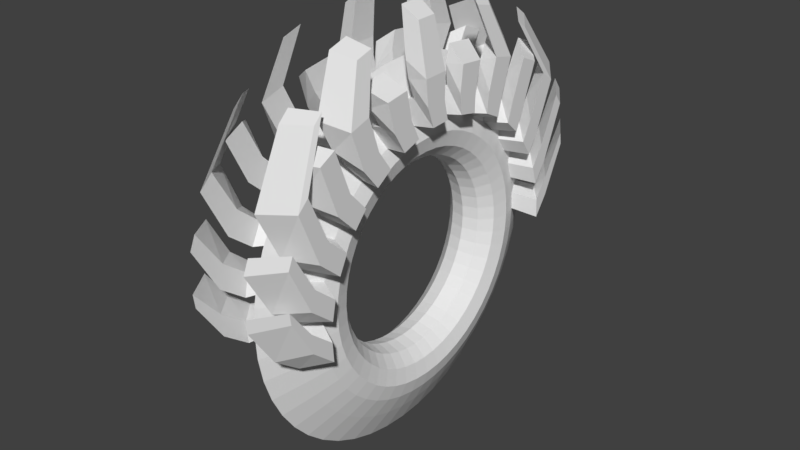 # Source: Update_for_GATETATHES_pexota_.blend  (saved by Blender 2.78.0; exported with 4.5.12 LTS)
import bpy
from mathutils import Matrix  # noqa: F401  (used for matrix-valued properties, if any)

bpy.ops.wm.read_factory_settings(use_empty=True)
scene = bpy.context.scene
scene.name = 'Scene'

# ---- collections
col_collection_1 = bpy.data.collections.new('Collection 1'); scene.collection.children.link(col_collection_1)

# ---- node groups
ng_auto_smooth = bpy.data.node_groups.new('Auto Smooth', 'GeometryNodeTree')
_s = ng_auto_smooth.interface.new_socket(name='Geometry', in_out='OUTPUT', socket_type='NodeSocketGeometry')
_s = ng_auto_smooth.interface.new_socket(name='Geometry', in_out='INPUT', socket_type='NodeSocketGeometry')
_s = ng_auto_smooth.interface.new_socket(name='Angle', in_out='INPUT', socket_type='NodeSocketFloat')
_s.subtype = 'ANGLE'
_s.min_value = 0.0
_s.max_value = 3.142
ng_auto_smooth.is_modifier = True
_N = ng_auto_smooth.nodes; _L = ng_auto_smooth.links
n0 = _N.new('NodeGroupOutput'); n0.name = 'Group Output'; n0.location = (480, -100)
n1 = _N.new('NodeGroupInput'); n1.name = 'Group Input'; n1.location = (-420, -300)
n2 = _N.new('NodeGroupInput'); n2.name = 'Group Input.001'; n2.location = (-60, -100)
n3 = _N.new('GeometryNodeSetShadeSmooth'); n3.name = 'Set Shade Smooth'; n3.location = (120, -100)
n3.domain = 'EDGE'
n4 = _N.new('GeometryNodeSetShadeSmooth'); n4.name = 'Set Shade Smooth.001'; n4.location = (300, -100)
n5 = _N.new('GeometryNodeInputMeshEdgeAngle'); n5.name = 'Edge Angle'; n5.location = (-420, -220)
n6 = _N.new('GeometryNodeInputEdgeSmooth'); n6.name = 'Is Edge Smooth'; n6.location = (-60, -160)
n7 = _N.new('GeometryNodeInputShadeSmooth'); n7.name = 'Is Face Smooth'; n7.location = (-240, -340)
n8 = _N.new('FunctionNodeBooleanMath'); n8.name = 'Boolean Math'; n8.location = (-60, -220)
n9 = _N.new('FunctionNodeCompare'); n9.name = 'Compare'; n9.location = (-240, -180)
n9.operation = 'LESS_EQUAL'
_L.new(n5.outputs[0], n9.inputs[0])
_L.new(n4.outputs[0], n0.inputs[0])
_L.new(n1.outputs[1], n9.inputs[1])
_L.new(n9.outputs[0], n8.inputs[0])
_L.new(n7.outputs[0], n8.inputs[1])
_L.new(n2.outputs[0], n3.inputs[0])
_L.new(n6.outputs[0], n3.inputs[1])
_L.new(n3.outputs[0], n4.inputs[0])
_L.new(n8.outputs[0], n3.inputs[2])
n0.is_active_output = True

# ---- world
world_world = bpy.data.worlds.new('World'); scene.world = world_world
world_world.color = (0.05088, 0.05088, 0.05088)
world_world.use_sun_shadow = False
world_world.sun_shadow_jitter_overblur = 0.0
world_world.cycles.sampling_method = 'MANUAL'

# ---- meshes
me_torus = bpy.data.meshes.new('Torus')
me_torus.from_pydata([(0.5414, 3.473e-09, 7.55e-08), (0.2948, 9.592e-10, 0.133), (0.125, 0.0, 0.2165), (0.0, 0.0, 0.25), (-0.125, 0.0, 0.2165), (-0.2165, 0.0, 0.125), (-0.25, 0.0, 7.55e-08), (-0.2165, 0.0, -0.125), (-0.125, 0.0, -0.2165), (0.0, 0.0, -0.25), (0.125, 0.0, -0.2165), (0.2948, 9.592e-10, -0.133), (0.5282, 0.2012, 7.55e-08), (0.2837, 0.169, 0.133), (0.1154, 0.1468, 0.2165), (-0.008555, 0.1305, 0.25), (-0.1325, 0.1142, 0.2165), (-0.2232, 0.1023, 0.125), (-0.2564, 0.09789, 7.55e-08), (-0.2232, 0.1023, -0.125), (-0.1325, 0.1142, -0.2165), (-0.008555, 0.1305, -0.25), (0.1154, 0.1468, -0.2165), (0.2837, 0.169, -0.133), (0.4888, 0.3989, 7.55e-08), (0.2507, 0.3351, 0.133), (0.08667, 0.2912, 0.2165), (-0.03407, 0.2588, 0.25), (-0.1548, 0.2265, 0.2165), (-0.2432, 0.2028, 0.125), (-0.2756, 0.1941, 7.55e-08), (-0.2432, 0.2028, -0.125), (-0.1548, 0.2265, -0.2165), (-0.03407, 0.2588, -0.25), (0.08667, 0.2912, -0.2165), (0.2507, 0.3351, -0.133), (0.424, 0.5899, 7.55e-08), (0.1963, 0.4955, 0.133), (0.03936, 0.4305, 0.2165), (-0.07612, 0.3827, 0.25), (-0.1916, 0.3348, 0.2165), (-0.2761, 0.2998, 0.125), (-0.3071, 0.287, 7.55e-08), (-0.2761, 0.2998, -0.125), (-0.1916, 0.3348, -0.2165), (-0.07612, 0.3827, -0.25), (0.03936, 0.4305, -0.2165), (0.1963, 0.4955, -0.133), (0.3349, 0.7707, 7.55e-08), (0.1213, 0.6474, 0.133), (-0.02572, 0.5625, 0.2165), (-0.134, 0.5, 0.25), (-0.2422, 0.4375, 0.2165), (-0.3215, 0.3917, 0.125), (-0.3505, 0.375, 7.55e-08), (-0.3215, 0.3917, -0.125), (-0.2422, 0.4375, -0.2165), (-0.134, 0.5, -0.25), (-0.02572, 0.5625, -0.2165), (0.1213, 0.6474, -0.133), (0.2228, 0.9383, 7.55e-08), (0.02725, 0.7882, 0.133), (-0.1075, 0.6849, 0.2165), (-0.2066, 0.6088, 0.25), (-0.3058, 0.5327, 0.2165), (-0.3784, 0.477, 0.125), (-0.405, 0.4566, 7.55e-08), (-0.3784, 0.477, -0.125), (-0.3058, 0.5327, -0.2165), (-0.2066, 0.6088, -0.25), (-0.1075, 0.6849, -0.2165), (0.02725, 0.7882, -0.133), (0.0899, 1.09, 7.55e-08), (-0.08443, 0.9156, 0.133), (-0.2045, 0.7955, 0.2165), (-0.2929, 0.7071, 0.25), (-0.3813, 0.6187, 0.2165), (-0.446, 0.554, 0.125), (-0.4697, 0.5303, 7.55e-08), (-0.446, 0.554, -0.125), (-0.3813, 0.6187, -0.2165), (-0.2929, 0.7071, -0.25), (-0.2045, 0.7955, -0.2165), (-0.08443, 0.9156, -0.133), (-0.06168, 1.223, 7.55e-08), (-0.2118, 1.027, 0.133), (-0.3151, 0.8925, 0.2165), (-0.3912, 0.7934, 0.25), (-0.4673, 0.6942, 0.2165), (-0.523, 0.6216, 0.125), (-0.5434, 0.595, 7.55e-08), (-0.523, 0.6216, -0.125), (-0.4673, 0.6942, -0.2165), (-0.3912, 0.7934, -0.25), (-0.3151, 0.8925, -0.2165), (-0.2118, 1.027, -0.133), (-0.2293, 1.335, 7.55e-08), (-0.3526, 1.121, 0.133), (-0.4375, 0.9743, 0.2165), (-0.5, 0.866, 0.25), (-0.5625, 0.7578, 0.2165), (-0.6083, 0.6785, 0.125), (-0.625, 0.6495, 7.55e-08), (-0.6083, 0.6785, -0.125), (-0.5625, 0.7578, -0.2165), (-0.5, 0.866, -0.25), (-0.4375, 0.9743, -0.2165), (-0.3526, 1.121, -0.133), (-0.4101, 1.424, 7.55e-08), (-0.5045, 1.196, 0.133), (-0.5695, 1.039, 0.2165), (-0.6173, 0.9239, 0.25), (-0.6652, 0.8084, 0.2165), (-0.7002, 0.7239, 0.125), (-0.713, 0.6929, 7.55e-08), (-0.7002, 0.7239, -0.125), (-0.6652, 0.8084, -0.2165), (-0.6173, 0.9239, -0.25), (-0.5695, 1.039, -0.2165), (-0.5045, 1.196, -0.133), (-0.6011, 1.489, 7.55e-08), (-0.6649, 1.251, 0.133), (-0.7088, 1.087, 0.2165), (-0.7412, 0.9659, 0.25), (-0.7735, 0.8452, 0.2165), (-0.7972, 0.7568, 0.125), (-0.8059, 0.7244, 7.55e-08), (-0.7972, 0.7568, -0.125), (-0.7735, 0.8452, -0.2165), (-0.7412, 0.9659, -0.25), (-0.7088, 1.087, -0.2165), (-0.6649, 1.251, -0.133), (-0.7988, 1.528, 7.55e-08), (-0.831, 1.284, 0.133), (-0.8532, 1.115, 0.2165), (-0.8695, 0.9914, 0.25), (-0.8858, 0.8675, 0.2165), (-0.8977, 0.7768, 0.125), (-0.9021, 0.7436, 7.55e-08), (-0.8977, 0.7768, -0.125), (-0.8858, 0.8675, -0.2165), (-0.8695, 0.9914, -0.25), (-0.8532, 1.115, -0.2165), (-0.831, 1.284, -0.133), (-1.0, 1.541, 7.55e-08), (-1.0, 1.295, 0.133), (-1.0, 1.125, 0.2165), (-1.0, 1.0, 0.25), (-1.0, 0.875, 0.2165), (-1.0, 0.7835, 0.125), (-1.0, 0.75, 7.55e-08), (-1.0, 0.7835, -0.125), (-1.0, 0.875, -0.2165), (-1.0, 1.0, -0.25), (-1.0, 1.125, -0.2165), (-1.0, 1.295, -0.133), (-1.201, 1.528, 7.55e-08), (-1.169, 1.284, 0.133), (-1.147, 1.115, 0.2165), (-1.131, 0.9914, 0.25), (-1.114, 0.8675, 0.2165), (-1.102, 0.7768, 0.125), (-1.098, 0.7436, 7.55e-08), (-1.102, 0.7768, -0.125), (-1.114, 0.8675, -0.2165), (-1.131, 0.9914, -0.25), (-1.147, 1.115, -0.2165), (-1.169, 1.284, -0.133), (-1.399, 1.489, 7.55e-08), (-1.335, 1.251, 0.133), (-1.291, 1.087, 0.2165), (-1.259, 0.9659, 0.25), (-1.226, 0.8452, 0.2165), (-1.203, 0.7568, 0.125), (-1.194, 0.7244, 7.55e-08), (-1.203, 0.7568, -0.125), (-1.226, 0.8452, -0.2165), (-1.259, 0.9659, -0.25), (-1.291, 1.087, -0.2165), (-1.335, 1.251, -0.133), (-1.59, 1.424, 7.55e-08), (-1.496, 1.196, 0.133), (-1.431, 1.039, 0.2165), (-1.383, 0.9239, 0.25), (-1.335, 0.8084, 0.2165), (-1.3, 0.7239, 0.125), (-1.287, 0.6929, 7.55e-08), (-1.3, 0.7239, -0.125), (-1.335, 0.8084, -0.2165), (-1.383, 0.9239, -0.25), (-1.431, 1.039, -0.2165), (-1.496, 1.196, -0.133), (-1.771, 1.335, 7.55e-08), (-1.647, 1.121, 0.133), (-1.562, 0.9743, 0.2165), (-1.5, 0.866, 0.25), (-1.437, 0.7578, 0.2165), (-1.392, 0.6785, 0.125), (-1.375, 0.6495, 7.55e-08), (-1.392, 0.6785, -0.125), (-1.437, 0.7578, -0.2165), (-1.5, 0.866, -0.25), (-1.562, 0.9743, -0.2165), (-1.647, 1.121, -0.133), (-1.938, 1.223, 7.55e-08), (-1.788, 1.027, 0.133), (-1.685, 0.8925, 0.2165), (-1.609, 0.7934, 0.25), (-1.533, 0.6942, 0.2165), (-1.477, 0.6216, 0.125), (-1.457, 0.595, 7.55e-08), (-1.477, 0.6216, -0.125), (-1.533, 0.6942, -0.2165), (-1.609, 0.7934, -0.25), (-1.685, 0.8925, -0.2165), (-1.788, 1.027, -0.133), (-2.09, 1.09, 7.55e-08), (-1.916, 0.9156, 0.133), (-1.795, 0.7955, 0.2165), (-1.707, 0.7071, 0.25), (-1.619, 0.6187, 0.2165), (-1.554, 0.554, 0.125), (-1.53, 0.5303, 7.55e-08), (-1.554, 0.554, -0.125), (-1.619, 0.6187, -0.2165), (-1.707, 0.7071, -0.25), (-1.795, 0.7955, -0.2165), (-1.916, 0.9156, -0.133), (-2.223, 0.9383, 7.55e-08), (-2.027, 0.7882, 0.133), (-1.893, 0.6849, 0.2165), (-1.793, 0.6088, 0.25), (-1.694, 0.5327, 0.2165), (-1.622, 0.477, 0.125), (-1.595, 0.4566, 7.55e-08), (-1.622, 0.477, -0.125), (-1.694, 0.5327, -0.2165), (-1.793, 0.6088, -0.25), (-1.893, 0.6849, -0.2165), (-2.027, 0.7882, -0.133), (-2.335, 0.7707, 7.55e-08), (-2.121, 0.6474, 0.133), (-1.974, 0.5625, 0.2165), (-1.866, 0.5, 0.25), (-1.758, 0.4375, 0.2165), (-1.679, 0.3917, 0.125), (-1.65, 0.375, 7.55e-08), (-1.679, 0.3917, -0.125), (-1.758, 0.4375, -0.2165), (-1.866, 0.5, -0.25), (-1.974, 0.5625, -0.2165), (-2.121, 0.6474, -0.133), (-2.424, 0.5899, 7.55e-08), (-2.196, 0.4955, 0.133), (-2.039, 0.4305, 0.2165), (-1.924, 0.3827, 0.25), (-1.808, 0.3348, 0.2165), (-1.724, 0.2998, 0.125), (-1.693, 0.287, 7.55e-08), (-1.724, 0.2998, -0.125), (-1.808, 0.3348, -0.2165), (-1.924, 0.3827, -0.25), (-2.039, 0.4305, -0.2165), (-2.196, 0.4955, -0.133), (-2.489, 0.3989, 7.55e-08), (-2.251, 0.3351, 0.133), (-2.087, 0.2912, 0.2165), (-1.966, 0.2588, 0.25), (-1.845, 0.2265, 0.2165), (-1.757, 0.2028, 0.125), (-1.724, 0.1941, 7.55e-08), (-1.757, 0.2028, -0.125), (-1.845, 0.2265, -0.2165), (-1.966, 0.2588, -0.25), (-2.087, 0.2912, -0.2165), (-2.251, 0.3351, -0.133), (-2.528, 0.2012, 7.55e-08), (-2.284, 0.169, 0.133), (-2.115, 0.1468, 0.2165), (-1.991, 0.1305, 0.25), (-1.868, 0.1142, 0.2165), (-1.777, 0.1023, 0.125), (-1.744, 0.09789, 7.55e-08), (-1.777, 0.1023, -0.125), (-1.868, 0.1142, -0.2165), (-1.991, 0.1305, -0.25), (-2.115, 0.1468, -0.2165), (-2.284, 0.169, -0.133), (-2.541, 1.382e-07, 7.55e-08), (-2.295, 1.142e-07, 0.133), (-2.125, 9.835e-08, 0.2165), (-2.0, 8.742e-08, 0.25), (-1.875, 7.649e-08, 0.2165), (-1.783, 6.85e-08, 0.125), (-1.75, 6.557e-08, 7.55e-08), (-1.783, 6.85e-08, -0.125), (-1.875, 7.649e-08, -0.2165), (-2.0, 8.742e-08, -0.25), (-2.125, 9.835e-08, -0.2165), (-2.295, 1.142e-07, -0.133), (-2.528, -0.2012, 7.55e-08), (-2.284, -0.169, 0.133), (-2.115, -0.1468, 0.2165), (-1.991, -0.1305, 0.25), (-1.868, -0.1142, 0.2165), (-1.777, -0.1023, 0.125), (-1.744, -0.09789, 7.55e-08), (-1.777, -0.1023, -0.125), (-1.868, -0.1142, -0.2165), (-1.991, -0.1305, -0.25), (-2.115, -0.1468, -0.2165), (-2.284, -0.169, -0.133), (-2.489, -0.3989, 7.55e-08), (-2.251, -0.3351, 0.133), (-2.087, -0.2912, 0.2165), (-1.966, -0.2588, 0.25), (-1.845, -0.2265, 0.2165), (-1.757, -0.2028, 0.125), (-1.724, -0.1941, 7.55e-08), (-1.757, -0.2028, -0.125), (-1.845, -0.2265, -0.2165), (-1.966, -0.2588, -0.25), (-2.087, -0.2912, -0.2165), (-2.251, -0.3351, -0.133), (-2.424, -0.5899, 7.55e-08), (-2.196, -0.4955, 0.133), (-2.039, -0.4305, 0.2165), (-1.924, -0.3827, 0.25), (-1.808, -0.3348, 0.2165), (-1.724, -0.2998, 0.125), (-1.693, -0.287, 7.55e-08), (-1.724, -0.2998, -0.125), (-1.808, -0.3348, -0.2165), (-1.924, -0.3827, -0.25), (-2.039, -0.4305, -0.2165), (-2.196, -0.4955, -0.133), (-2.335, -0.7707, 7.55e-08), (-2.121, -0.6474, 0.133), (-1.974, -0.5625, 0.2165), (-1.866, -0.5, 0.25), (-1.758, -0.4375, 0.2165), (-1.679, -0.3917, 0.125), (-1.65, -0.375, 7.55e-08), (-1.679, -0.3917, -0.125), (-1.758, -0.4375, -0.2165), (-1.866, -0.5, -0.25), (-1.974, -0.5625, -0.2165), (-2.121, -0.6474, -0.133), (-2.223, -0.9383, 7.55e-08), (-2.027, -0.7882, 0.133), (-1.893, -0.6849, 0.2165), (-1.793, -0.6088, 0.25), (-1.694, -0.5327, 0.2165), (-1.622, -0.477, 0.125), (-1.595, -0.4566, 7.55e-08), (-1.622, -0.477, -0.125), (-1.694, -0.5327, -0.2165), (-1.793, -0.6088, -0.25), (-1.893, -0.6849, -0.2165), (-2.027, -0.7882, -0.133), (-2.09, -1.09, 7.55e-08), (-1.916, -0.9156, 0.133), (-1.795, -0.7955, 0.2165), (-1.707, -0.7071, 0.25), (-1.619, -0.6187, 0.2165), (-1.554, -0.554, 0.125), (-1.53, -0.5303, 7.55e-08), (-1.554, -0.554, -0.125), (-1.619, -0.6187, -0.2165), (-1.707, -0.7071, -0.25), (-1.795, -0.7955, -0.2165), (-1.916, -0.9156, -0.133), (-1.938, -1.223, 7.55e-08), (-1.788, -1.027, 0.133), (-1.685, -0.8925, 0.2165), (-1.609, -0.7934, 0.25), (-1.533, -0.6942, 0.2165), (-1.477, -0.6216, 0.125), (-1.457, -0.595, 7.55e-08), (-1.477, -0.6216, -0.125), (-1.533, -0.6942, -0.2165), (-1.609, -0.7934, -0.25), (-1.685, -0.8925, -0.2165), (-1.788, -1.027, -0.133), (-1.771, -1.335, 7.55e-08), (-1.647, -1.121, 0.133), (-1.562, -0.9743, 0.2165), (-1.5, -0.866, 0.25), (-1.437, -0.7578, 0.2165), (-1.392, -0.6785, 0.125), (-1.375, -0.6495, 7.55e-08), (-1.392, -0.6785, -0.125), (-1.437, -0.7578, -0.2165), (-1.5, -0.866, -0.25), (-1.562, -0.9743, -0.2165), (-1.647, -1.121, -0.133), (-1.59, -1.424, 7.55e-08), (-1.496, -1.196, 0.133), (-1.431, -1.039, 0.2165), (-1.383, -0.9239, 0.25), (-1.335, -0.8084, 0.2165), (-1.3, -0.7239, 0.125), (-1.287, -0.6929, 7.55e-08), (-1.3, -0.7239, -0.125), (-1.335, -0.8084, -0.2165), (-1.383, -0.9239, -0.25), (-1.431, -1.039, -0.2165), (-1.496, -1.196, -0.133), (-1.399, -1.489, 7.55e-08), (-1.335, -1.251, 0.133), (-1.291, -1.087, 0.2165), (-1.259, -0.9659, 0.25), (-1.226, -0.8452, 0.2165), (-1.203, -0.7568, 0.125), (-1.194, -0.7244, 7.55e-08), (-1.203, -0.7568, -0.125), (-1.226, -0.8452, -0.2165), (-1.259, -0.9659, -0.25), (-1.291, -1.087, -0.2165), (-1.335, -1.251, -0.133), (-1.201, -1.528, 7.55e-08), (-1.169, -1.284, 0.133), (-1.147, -1.115, 0.2165), (-1.131, -0.9914, 0.25), (-1.114, -0.8675, 0.2165), (-1.102, -0.7768, 0.125), (-1.098, -0.7436, 7.55e-08), (-1.102, -0.7768, -0.125), (-1.114, -0.8675, -0.2165), (-1.131, -0.9914, -0.25), (-1.147, -1.115, -0.2165), (-1.169, -1.284, -0.133), (-1.0, -1.541, 7.55e-08), (-1.0, -1.295, 0.133), (-1.0, -1.125, 0.2165), (-1.0, -1.0, 0.25), (-1.0, -0.875, 0.2165), (-1.0, -0.7835, 0.125), (-1.0, -0.75, 7.55e-08), (-1.0, -0.7835, -0.125), (-1.0, -0.875, -0.2165), (-1.0, -1.0, -0.25), (-1.0, -1.125, -0.2165), (-1.0, -1.295, -0.133), (-0.7988, -1.528, 7.55e-08), (-0.831, -1.284, 0.133), (-0.8532, -1.115, 0.2165), (-0.8695, -0.9914, 0.25), (-0.8858, -0.8675, 0.2165), (-0.8977, -0.7768, 0.125), (-0.9021, -0.7436, 7.55e-08), (-0.8977, -0.7768, -0.125), (-0.8858, -0.8675, -0.2165), (-0.8695, -0.9914, -0.25), (-0.8532, -1.115, -0.2165), (-0.831, -1.284, -0.133), (-0.6011, -1.489, 7.55e-08), (-0.6649, -1.251, 0.133), (-0.7088, -1.087, 0.2165), (-0.7412, -0.9659, 0.25), (-0.7735, -0.8452, 0.2165), (-0.7972, -0.7568, 0.125), (-0.8059, -0.7244, 7.55e-08), (-0.7972, -0.7568, -0.125), (-0.7735, -0.8452, -0.2165), (-0.7412, -0.9659, -0.25), (-0.7088, -1.087, -0.2165), (-0.6649, -1.251, -0.133), (-0.4101, -1.424, 7.55e-08), (-0.5045, -1.196, 0.133), (-0.5695, -1.039, 0.2165), (-0.6173, -0.9239, 0.25), (-0.6652, -0.8084, 0.2165), (-0.7002, -0.7239, 0.125), (-0.713, -0.6929, 7.55e-08), (-0.7002, -0.7239, -0.125), (-0.6652, -0.8084, -0.2165), (-0.6173, -0.9239, -0.25), (-0.5695, -1.039, -0.2165), (-0.5045, -1.196, -0.133), (-0.2293, -1.335, 7.55e-08), (-0.3526, -1.121, 0.133), (-0.4375, -0.9743, 0.2165), (-0.5, -0.866, 0.25), (-0.5625, -0.7578, 0.2165), (-0.6083, -0.6785, 0.125), (-0.625, -0.6495, 7.55e-08), (-0.6083, -0.6785, -0.125), (-0.5625, -0.7578, -0.2165), (-0.5, -0.866, -0.25), (-0.4375, -0.9743, -0.2165), (-0.3526, -1.121, -0.133), (-0.06168, -1.223, 7.55e-08), (-0.2118, -1.027, 0.133), (-0.3151, -0.8925, 0.2165), (-0.3912, -0.7934, 0.25), (-0.4673, -0.6942, 0.2165), (-0.523, -0.6216, 0.125), (-0.5434, -0.595, 7.55e-08), (-0.523, -0.6216, -0.125), (-0.4673, -0.6942, -0.2165), (-0.3912, -0.7934, -0.25), (-0.3151, -0.8925, -0.2165), (-0.2118, -1.027, -0.133), (0.0899, -1.09, 7.55e-08), (-0.08443, -0.9156, 0.133), (-0.2045, -0.7955, 0.2165), (-0.2929, -0.7071, 0.25), (-0.3813, -0.6187, 0.2165), (-0.446, -0.554, 0.125), (-0.4697, -0.5303, 7.55e-08), (-0.446, -0.554, -0.125), (-0.3813, -0.6187, -0.2165), (-0.2929, -0.7071, -0.25), (-0.2045, -0.7955, -0.2165), (-0.08443, -0.9156, -0.133), (0.2228, -0.9383, 7.55e-08), (0.02725, -0.7882, 0.133), (-0.1075, -0.6849, 0.2165), (-0.2066, -0.6088, 0.25), (-0.3058, -0.5327, 0.2165), (-0.3784, -0.477, 0.125), (-0.405, -0.4566, 7.55e-08), (-0.3784, -0.477, -0.125), (-0.3058, -0.5327, -0.2165), (-0.2066, -0.6088, -0.25), (-0.1075, -0.6849, -0.2165), (0.02725, -0.7882, -0.133), (0.3349, -0.7707, 7.55e-08), (0.1213, -0.6474, 0.133), (-0.02572, -0.5625, 0.2165), (-0.134, -0.5, 0.25), (-0.2422, -0.4375, 0.2165), (-0.3215, -0.3917, 0.125), (-0.3505, -0.375, 7.55e-08), (-0.3215, -0.3917, -0.125), (-0.2422, -0.4375, -0.2165), (-0.134, -0.5, -0.25), (-0.02572, -0.5625, -0.2165), (0.1213, -0.6474, -0.133), (0.424, -0.5899, 7.55e-08), (0.1963, -0.4955, 0.133), (0.03936, -0.4305, 0.2165), (-0.07612, -0.3827, 0.25), (-0.1916, -0.3348, 0.2165), (-0.2761, -0.2998, 0.125), (-0.3071, -0.287, 7.55e-08), (-0.2761, -0.2998, -0.125), (-0.1916, -0.3348, -0.2165), (-0.07612, -0.3827, -0.25), (0.03936, -0.4305, -0.2165), (0.1963, -0.4955, -0.133), (0.4888, -0.3989, 7.55e-08), (0.2507, -0.3351, 0.133), (0.08667, -0.2912, 0.2165), (-0.03407, -0.2588, 0.25), (-0.1548, -0.2265, 0.2165), (-0.2432, -0.2028, 0.125), (-0.2756, -0.1941, 7.55e-08), (-0.2432, -0.2028, -0.125), (-0.1548, -0.2265, -0.2165), (-0.03407, -0.2588, -0.25), (0.08667, -0.2912, -0.2165), (0.2507, -0.3351, -0.133), (0.5282, -0.2012, 7.55e-08), (0.2837, -0.169, 0.133), (0.1154, -0.1468, 0.2165), (-0.008555, -0.1305, 0.25), (-0.1325, -0.1142, 0.2165), (-0.2232, -0.1023, 0.125), (-0.2564, -0.09789, 7.55e-08), (-0.2232, -0.1023, -0.125), (-0.1325, -0.1142, -0.2165), (-0.008555, -0.1305, -0.25), (0.1154, -0.1468, -0.2165), (0.2837, -0.169, -0.133), (-1.908, 0.7437, -0.3963), (-2.053, 0.8554, -0.2436), (-1.258, 1.178, 0.3963), (-1.409, 1.127, 0.3963), (-1.126, 1.391, 0.2436), (-1.102, 1.209, 0.3963), (-0.9433, 1.219, -0.3963), (-1.102, 1.209, -0.3963), (-1.643, -1.208, 0.2436), (-1.551, -1.049, 0.3963), (-0.9433, -1.395, -0.2436), (-0.7607, -1.383, -0.2436), (-1.996, 0.6115, -0.3963), (-2.066, 0.4689, -0.3963), (-2.33, 0.1863, 0.2436), (-2.149, 0.1624, 0.3963), (-1.795, 1.114, 0.2436), (-1.683, 0.9681, 0.3963), (-2.066, -0.4615, -0.3963), (-2.236, -0.5317, -0.2436), (-2.159, 0.003715, -0.3963), (-2.149, -0.155, -0.3963), (-2.295, -0.3584, 0.2436), (-2.236, -0.5317, 0.2436), (-1.996, -0.6041, -0.3963), (-1.908, -0.7363, -0.3963), (-2.342, 0.003715, -0.2436), (-2.33, -0.1789, -0.2436), (-1.933, -0.9856, -0.2436), (-1.795, -1.106, -0.2436), (-1.479, -1.289, 0.2436), (-0.9433, -1.212, -0.3963), (-2.117, 0.3183, 0.3963), (-1.126, -1.383, 0.2436), (-1.102, -1.201, 0.3963), (-1.409, 1.127, -0.3963), (-1.479, 1.296, -0.2436), (-2.295, -0.3584, -0.2436), (-1.933, -0.9856, 0.2436), (-1.795, -1.106, 0.2436), (-0.9433, 1.403, -0.2436), (-1.126, 1.391, -0.2436), (-2.149, 0.1624, -0.3963), (-2.33, 0.1863, -0.2436), (-0.9433, -1.395, 0.2436), (-0.7607, -1.383, 0.2436), (-2.155, 0.7033, -0.2436), (-1.803, -0.8558, 0.3963), (-1.258, -1.17, -0.3963), (-1.102, -1.201, -0.3963), (-1.551, -1.049, -0.3963), (-1.643, -1.208, -0.2436), (-0.9433, 1.403, 0.2436), (-0.9433, 1.219, 0.3963), (-1.683, -0.9607, 0.3963), (-2.342, 0.003715, 0.2436), (-2.159, 0.003715, 0.3963), (-0.9433, -1.212, 0.3963), (-0.7846, -1.201, 0.3963), (-1.933, 0.993, -0.2436), (-1.305, -1.348, -0.2436), (-1.126, -1.383, -0.2436), (-1.933, 0.993, 0.2436), (-1.803, 0.8633, 0.3963), (-1.409, -1.119, 0.3963), (-1.643, 1.215, -0.2436), (-1.795, 1.114, -0.2436), (-2.117, -0.3109, -0.3963), (-1.409, -1.119, -0.3963), (-1.479, -1.289, -0.2436), (-2.117, -0.3109, 0.3963), (-2.066, -0.4615, 0.3963), (-2.155, 0.7033, 0.2436), (-2.236, 0.5391, 0.2436), (-1.479, 1.296, 0.2436), (-1.551, 1.056, 0.3963), (-1.305, -1.348, 0.2436), (-1.258, -1.17, 0.3963), (-2.053, -0.848, 0.2436), (-1.908, -0.7363, 0.3963), (-1.803, 0.8633, -0.3963), (-2.295, 0.3658, 0.2436), (-1.996, 0.6115, 0.3963), (-2.066, 0.4689, 0.3963), (-1.643, 1.215, 0.2436), (-1.551, 1.056, -0.3963), (-2.117, 0.3183, -0.3963), (-2.295, 0.3658, -0.2436), (-1.803, -0.8558, -0.3963), (-2.33, -0.1789, 0.2436), (-2.149, -0.155, 0.3963), (-1.258, 1.178, -0.3963), (-0.7846, -1.201, -0.3963), (-1.683, -0.9607, -0.3963), (-1.305, 1.355, -0.2436), (-2.155, -0.6958, 0.2436), (-1.996, -0.6041, 0.3963), (-2.155, -0.6958, -0.2436), (-2.053, -0.848, -0.2436), (-2.053, 0.8554, 0.2436), (-1.908, 0.7437, 0.3963), (-1.305, 1.355, 0.2436), (-1.683, 0.9681, -0.3963), (-2.236, 0.5391, -0.2436), (-2.069, 0.798, -0.3963), (-2.214, 0.9238, -0.2436), (-1.419, 1.287, 0.3963), (-1.569, 1.229, 0.3963), (-1.287, 1.527, 0.2436), (-1.263, 1.322, 0.3963), (-1.104, 1.334, -0.3963), (-1.263, 1.322, -0.3963), (-1.804, -1.401, 0.2436), (-1.712, -1.222, 0.3963), (-1.104, -1.612, -0.2436), (-0.9216, -1.598, -0.2436), (-2.157, 0.649, -0.3963), (-2.227, 0.4883, -0.3963), (-2.491, 0.17, 0.2436), (-2.309, 0.143, 0.3963), (-1.956, 1.215, 0.2436), (-1.844, 1.051, 0.3963), (-2.227, -0.5598, -0.3963), (-2.397, -0.6389, -0.2436), (-2.32, -0.03572, -0.3963), (-2.309, -0.2145, -0.3963), (-2.456, -0.4437, 0.2436), (-2.397, -0.6389, 0.2436), (-2.157, -0.7204, -0.3963), (-2.069, -0.8694, -0.3963), (-2.503, -0.03572, -0.2436), (-2.491, -0.2415, -0.2436), (-2.094, -1.15, -0.2436), (-1.956, -1.286, -0.2436), (-1.64, -1.492, 0.2436), (-1.104, -1.405, -0.3963), (-2.278, 0.3187, 0.3963), (-1.287, -1.598, 0.2436), (-1.263, -1.393, 0.3963), (-1.569, 1.229, -0.3963), (-1.64, 1.42, -0.2436), (-2.456, -0.4437, -0.2436), (-2.094, -1.15, 0.2436), (-1.956, -1.286, 0.2436), (-1.104, 1.54, -0.2436), (-1.287, 1.527, -0.2436), (-2.309, 0.143, -0.3963), (-2.491, 0.17, -0.2436), (-1.104, -1.612, 0.2436), (-0.9216, -1.598, 0.2436), (-2.316, 0.7524, -0.2436), (-1.964, -1.004, 0.3963), (-1.419, -1.359, -0.3963), (-1.263, -1.393, -0.3963), (-1.712, -1.222, -0.3963), (-1.804, -1.401, -0.2436), (-1.104, 1.54, 0.2436), (-1.104, 1.334, 0.3963), (-1.844, -1.122, 0.3963), (-2.503, -0.03572, 0.2436), (-2.32, -0.03572, 0.3963), (-1.104, -1.405, 0.3963), (-0.9456, -1.393, 0.3963), (-2.094, 1.079, -0.2436), (-1.466, -1.558, -0.2436), (-1.287, -1.598, -0.2436), (-2.094, 1.079, 0.2436), (-1.964, 0.9326, 0.3963), (-1.569, -1.301, 0.3963), (-1.804, 1.329, -0.2436), (-1.956, 1.215, -0.2436), (-2.278, -0.3902, -0.3963), (-1.569, -1.301, -0.3963), (-1.64, -1.492, -0.2436), (-2.278, -0.3902, 0.3963), (-2.227, -0.5598, 0.3963), (-2.316, 0.7524, 0.2436), (-2.397, 0.5675, 0.2436), (-1.64, 1.42, 0.2436), (-1.712, 1.15, 0.3963), (-1.466, -1.558, 0.2436), (-1.419, -1.359, 0.3963), (-2.214, -0.9952, 0.2436), (-2.069, -0.8694, 0.3963), (-1.964, 0.9326, -0.3963), (-2.456, 0.3722, 0.2436), (-2.157, 0.649, 0.3963), (-2.227, 0.4883, 0.3963), (-1.804, 1.329, 0.2436), (-1.712, 1.15, -0.3963), (-2.278, 0.3187, -0.3963), (-2.456, 0.3722, -0.2436), (-1.964, -1.004, -0.3963), (-2.491, -0.2415, 0.2436), (-2.309, -0.2145, 0.3963), (-1.419, 1.287, -0.3963), (-0.9456, -1.393, -0.3963), (-1.844, -1.122, -0.3963), (-1.466, 1.487, -0.2436), (-2.316, -0.8238, 0.2436), (-2.157, -0.7204, 0.3963), (-2.316, -0.8238, -0.2436), (-2.214, -0.9952, -0.2436), (-2.214, 0.9238, 0.2436), (-2.069, 0.798, 0.3963), (-1.466, 1.487, 0.2436), (-1.844, 1.051, -0.3963), (-2.397, 0.5675, -0.2436), (-2.373, 0.9116, -0.3963), (-2.461, 1.055, -0.2436), (-1.853, 1.468, 0.3963), (-1.944, 1.402, 0.3963), (-1.602, 1.74, 0.2436), (-1.587, 1.507, 0.3963), (-1.491, 1.521, -0.3963), (-1.587, 1.507, -0.3963), (-2.132, -1.587, 0.2436), (-2.076, -1.384, 0.3963), (-1.352, -1.827, -0.2436), (-1.241, -1.812, -0.2436), (-2.427, 0.7423, -0.3963), (-2.469, 0.5597, -0.3963), (-2.63, 0.1979, 0.2436), (-2.519, 0.1672, 0.3963), (-2.243, 1.385, 0.2436), (-2.175, 1.199, 0.3963), (-2.469, -0.6316, -0.3963), (-2.572, -0.7215, -0.2436), (-2.526, -0.03595, -0.3963), (-2.519, -0.2391, -0.3963), (-2.608, -0.4996, 0.2436), (-2.572, -0.7215, 0.2436), (-2.427, -0.8142, -0.3963), (-2.373, -0.9835, -0.3963), (-2.637, -0.03595, -0.2436), (-2.63, -0.2698, -0.2436), (-2.388, -1.303, -0.2436), (-2.305, -1.457, -0.2436), (-2.032, -1.691, 0.2436), (-1.352, -1.592, -0.3963), (-2.5, 0.3669, 0.3963), (-1.657, -1.812, 0.2436), (-1.642, -1.579, 0.3963), (-1.944, 1.402, -0.3963), (-1.987, 1.619, -0.2436), (-2.608, -0.4996, -0.2436), (-2.388, -1.303, 0.2436), (-2.305, -1.457, 0.2436), (-1.491, 1.756, -0.2436), (-1.602, 1.74, -0.2436), (-2.519, 0.1672, -0.3963), (-2.63, 0.1979, -0.2436), (-1.352, -1.827, 0.2436), (-1.241, -1.812, 0.2436), (-2.523, 0.8598, -0.2436), (-2.309, -1.137, 0.3963), (-1.737, -1.539, -0.3963), (-1.642, -1.579, -0.3963), (-2.076, -1.384, -0.3963), (-2.132, -1.587, -0.2436), (-1.491, 1.756, 0.2436), (-1.491, 1.521, 0.3963), (-2.237, -1.271, 0.3963), (-2.637, -0.03595, 0.2436), (-2.526, -0.03595, 0.3963), (-1.352, -1.592, 0.3963), (-1.256, -1.579, 0.3963), (-2.388, 1.231, -0.2436), (-1.766, -1.766, -0.2436), (-1.657, -1.812, -0.2436), (-2.388, 1.231, 0.2436), (-2.309, 1.065, 0.3963), (-1.99, -1.474, 0.3963), (-2.151, 1.516, -0.2436), (-2.243, 1.385, -0.2436), (-2.5, -0.4388, -0.3963), (-1.99, -1.474, -0.3963), (-2.032, -1.691, -0.2436), (-2.5, -0.4388, 0.3963), (-2.469, -0.6316, 0.3963), (-2.523, 0.8598, 0.2436), (-2.572, 0.6496, 0.2436), (-1.987, 1.619, 0.2436), (-2.095, 1.312, 0.3963), (-1.766, -1.766, 0.2436), (-1.737, -1.539, 0.3963), (-2.461, -1.127, 0.2436), (-2.373, -0.9835, 0.3963), (-2.309, 1.065, -0.3963), (-2.608, 0.4277, 0.2436), (-2.427, 0.7423, 0.3963), (-2.469, 0.5597, 0.3963), (-2.151, 1.516, 0.2436), (-2.095, 1.312, -0.3963), (-2.5, 0.3669, -0.3963), (-2.608, 0.4277, -0.2436), (-2.309, -1.137, -0.3963), (-2.63, -0.2698, 0.2436), (-2.519, -0.2391, 0.3963), (-1.853, 1.468, -0.3963), (-1.256, -1.579, -0.3963), (-2.237, -1.271, -0.3963), (-1.882, 1.695, -0.2436), (-2.523, -0.9317, 0.2436), (-2.427, -0.8142, 0.3963), (-2.523, -0.9317, -0.2436), (-2.461, -1.127, -0.2436), (-2.461, 1.055, 0.2436), (-2.373, 0.9116, 0.3963), (-1.882, 1.695, 0.2436), (-2.175, 1.199, -0.3963), (-2.572, 0.6496, -0.2436), (-2.595, -1.324, 0.1971), (-2.55, -1.159, 0.3208), (-2.833, 0.5621, -0.3208), (-2.868, 0.4143, -0.3208), (-2.685, 1.083, 0.1971), (-2.63, 0.9317, 0.3208), (-2.913, -0.06792, -0.3208), (-2.908, -0.2324, -0.3208), (-2.833, -0.6979, -0.3208), (-2.79, -0.8349, -0.3208), (-3.004, -0.06792, -0.1971), (-2.998, -0.2572, -0.1971), (-2.514, -1.408, 0.1971), (-2.912, 0.6572, -0.1971), (-2.55, -1.159, -0.3208), (-2.595, -1.324, -0.1971), (-3.004, -0.06792, 0.1971), (-2.913, -0.06792, 0.3208), (-2.48, -1.232, 0.3208), (-2.61, 1.188, -0.1971), (-2.685, 1.083, -0.1971), (-2.48, -1.232, -0.3208), (-2.514, -1.408, -0.1971), (-2.912, 0.6572, 0.1971), (-2.951, 0.487, 0.1971), (-2.565, 1.023, 0.3208), (-2.862, -0.9507, 0.1971), (-2.79, -0.8349, 0.3208), (-2.833, 0.5621, 0.3208), (-2.868, 0.4143, 0.3208), (-2.61, 1.188, 0.1971), (-2.565, 1.023, -0.3208), (-2.998, -0.2572, 0.1971), (-2.908, -0.2324, 0.3208), (-2.912, -0.793, 0.1971), (-2.833, -0.6979, 0.3208), (-2.912, -0.793, -0.1971), (-2.862, -0.9507, -0.1971), (-2.63, 0.9317, -0.3208), (-2.951, 0.487, -0.1971)], [], [(0, 12, 13, 1), (1, 13, 14, 2), (2, 14, 15, 3), (3, 15, 16, 4), (4, 16, 17, 5), (5, 17, 18, 6), (6, 18, 19, 7), (7, 19, 20, 8), (8, 20, 21, 9), (9, 21, 22, 10), (10, 22, 23, 11), (0, 11, 23, 12), (12, 24, 25, 13), (13, 25, 26, 14), (14, 26, 27, 15), (15, 27, 28, 16), (16, 28, 29, 17), (17, 29, 30, 18), (18, 30, 31, 19), (19, 31, 32, 20), (20, 32, 33, 21), (21, 33, 34, 22), (22, 34, 35, 23), (23, 35, 24, 12), (24, 36, 37, 25), (25, 37, 38, 26), (26, 38, 39, 27), (27, 39, 40, 28), (28, 40, 41, 29), (29, 41, 42, 30), (30, 42, 43, 31), (31, 43, 44, 32), (32, 44, 45, 33), (33, 45, 46, 34), (34, 46, 47, 35), (35, 47, 36, 24), (36, 48, 49, 37), (37, 49, 50, 38), (38, 50, 51, 39), (39, 51, 52, 40), (40, 52, 53, 41), (41, 53, 54, 42), (42, 54, 55, 43), (43, 55, 56, 44), (44, 56, 57, 45), (45, 57, 58, 46), (46, 58, 59, 47), (47, 59, 48, 36), (48, 60, 61, 49), (49, 61, 62, 50), (50, 62, 63, 51), (51, 63, 64, 52), (52, 64, 65, 53), (53, 65, 66, 54), (54, 66, 67, 55), (55, 67, 68, 56), (56, 68, 69, 57), (57, 69, 70, 58), (58, 70, 71, 59), (59, 71, 60, 48), (60, 72, 73, 61), (61, 73, 74, 62), (62, 74, 75, 63), (63, 75, 76, 64), (64, 76, 77, 65), (65, 77, 78, 66), (66, 78, 79, 67), (67, 79, 80, 68), (68, 80, 81, 69), (69, 81, 82, 70), (70, 82, 83, 71), (71, 83, 72, 60), (72, 84, 85, 73), (73, 85, 86, 74), (74, 86, 87, 75), (75, 87, 88, 76), (76, 88, 89, 77), (77, 89, 90, 78), (78, 90, 91, 79), (79, 91, 92, 80), (80, 92, 93, 81), (81, 93, 94, 82), (82, 94, 95, 83), (83, 95, 84, 72), (84, 96, 97, 85), (85, 97, 98, 86), (86, 98, 99, 87), (87, 99, 100, 88), (88, 100, 101, 89), (89, 101, 102, 90), (90, 102, 103, 91), (91, 103, 104, 92), (92, 104, 105, 93), (93, 105, 106, 94), (94, 106, 107, 95), (95, 107, 96, 84), (96, 108, 109, 97), (97, 109, 110, 98), (98, 110, 111, 99), (99, 111, 112, 100), (100, 112, 113, 101), (101, 113, 114, 102), (102, 114, 115, 103), (103, 115, 116, 104), (104, 116, 117, 105), (105, 117, 118, 106), (106, 118, 119, 107), (107, 119, 108, 96), (108, 120, 121, 109), (109, 121, 122, 110), (110, 122, 123, 111), (111, 123, 124, 112), (112, 124, 125, 113), (113, 125, 126, 114), (114, 126, 127, 115), (115, 127, 128, 116), (116, 128, 129, 117), (117, 129, 130, 118), (118, 130, 131, 119), (119, 131, 120, 108), (120, 132, 133, 121), (121, 133, 134, 122), (122, 134, 135, 123), (123, 135, 136, 124), (124, 136, 137, 125), (125, 137, 138, 126), (126, 138, 139, 127), (127, 139, 140, 128), (128, 140, 141, 129), (129, 141, 142, 130), (130, 142, 143, 131), (131, 143, 132, 120), (132, 144, 145, 133), (133, 145, 146, 134), (134, 146, 147, 135), (135, 147, 148, 136), (136, 148, 149, 137), (137, 149, 150, 138), (138, 150, 151, 139), (139, 151, 152, 140), (140, 152, 153, 141), (141, 153, 154, 142), (142, 154, 155, 143), (143, 155, 144, 132), (144, 156, 157, 145), (299, 298, 596, 602), (146, 158, 159, 147), (147, 159, 160, 148), (148, 160, 161, 149), (149, 161, 162, 150), (150, 162, 163, 151), (151, 163, 164, 152), (152, 164, 165, 153), (153, 165, 166, 154), (325, 326, 647, 599), (155, 167, 156, 144), (156, 168, 169, 157), (157, 169, 170, 158), (158, 170, 171, 159), (159, 171, 172, 160), (160, 172, 173, 161), (161, 173, 174, 162), (162, 174, 175, 163), (163, 175, 176, 164), (164, 176, 177, 165), (165, 177, 178, 166), (166, 178, 179, 167), (167, 179, 168, 156), (168, 180, 181, 169), (214, 215, 642, 678), (170, 182, 183, 171), (171, 183, 184, 172), (172, 184, 185, 173), (173, 185, 186, 174), (174, 186, 187, 175), (175, 187, 188, 176), (176, 188, 189, 177), (177, 189, 190, 178), (157, 158, 581, 580), (179, 191, 180, 168), (180, 192, 193, 181), (181, 193, 194, 182), (182, 194, 195, 183), (183, 195, 196, 184), (184, 196, 197, 185), (185, 197, 198, 186), (186, 198, 199, 187), (187, 199, 200, 188), (188, 200, 201, 189), (189, 201, 202, 190), (190, 202, 203, 191), (191, 203, 192, 180), (192, 204, 205, 193), (170, 169, 677, 578), (194, 206, 207, 195), (195, 207, 208, 196), (196, 208, 209, 197), (197, 209, 210, 198), (198, 210, 211, 199), (199, 211, 212, 200), (200, 212, 213, 201), (201, 213, 214, 202), (434, 433, 620, 633), (203, 215, 204, 192), (204, 216, 217, 205), (205, 217, 218, 206), (206, 218, 219, 207), (207, 219, 220, 208), (208, 220, 221, 209), (209, 221, 222, 210), (210, 222, 223, 211), (211, 223, 224, 212), (212, 224, 225, 213), (213, 225, 226, 214), (214, 226, 227, 215), (215, 227, 216, 204), (216, 228, 229, 217), (370, 382, 669, 664), (218, 230, 231, 219), (219, 231, 232, 220), (220, 232, 233, 221), (221, 233, 234, 222), (222, 234, 235, 223), (223, 235, 236, 224), (224, 236, 237, 225), (225, 237, 238, 226), (445, 446, 634, 621), (227, 239, 228, 216), (228, 240, 241, 229), (229, 241, 242, 230), (230, 242, 243, 231), (231, 243, 244, 232), (232, 244, 245, 233), (233, 245, 246, 234), (234, 246, 247, 235), (235, 247, 248, 236), (236, 248, 249, 237), (237, 249, 250, 238), (238, 250, 251, 239), (239, 251, 240, 228), (240, 252, 253, 241), (229, 230, 676, 675), (242, 254, 255, 243), (243, 255, 256, 244), (244, 256, 257, 245), (245, 257, 258, 246), (246, 258, 259, 247), (247, 259, 260, 248), (248, 260, 261, 249), (249, 261, 262, 250), (182, 170, 578, 579), (251, 263, 252, 240), (252, 264, 265, 253), (253, 265, 266, 254), (254, 266, 267, 255), (255, 267, 268, 256), (256, 268, 269, 257), (257, 269, 270, 258), (258, 270, 271, 259), (259, 271, 272, 260), (260, 272, 273, 261), (261, 273, 274, 262), (262, 274, 275, 263), (263, 275, 264, 252), (264, 276, 277, 265), (242, 241, 648, 658), (266, 278, 279, 267), (267, 279, 280, 268), (268, 280, 281, 269), (269, 281, 282, 270), (270, 282, 283, 271), (271, 283, 284, 272), (272, 284, 285, 273), (273, 285, 286, 274), (278, 266, 608, 591), (275, 287, 276, 264), (276, 288, 289, 277), (277, 289, 290, 278), (278, 290, 291, 279), (279, 291, 292, 280), (280, 292, 293, 281), (281, 293, 294, 282), (282, 294, 295, 283), (283, 295, 296, 284), (284, 296, 297, 285), (285, 297, 298, 286), (286, 298, 299, 287), (287, 299, 288, 276), (288, 300, 301, 289), (206, 194, 651, 593), (290, 302, 303, 291), (291, 303, 304, 292), (292, 304, 305, 293), (293, 305, 306, 294), (294, 306, 307, 295), (295, 307, 308, 296), (296, 308, 309, 297), (297, 309, 310, 298), (455, 443, 586, 587), (299, 311, 300, 288), (300, 312, 313, 301), (301, 313, 314, 302), (302, 314, 315, 303), (303, 315, 316, 304), (304, 316, 317, 305), (305, 317, 318, 306), (306, 318, 319, 307), (307, 319, 320, 308), (308, 320, 321, 309), (309, 321, 322, 310), (310, 322, 323, 311), (311, 323, 312, 300), (312, 324, 325, 313), (338, 337, 671, 672), (314, 326, 327, 315), (315, 327, 328, 316), (316, 328, 329, 317), (317, 329, 330, 318), (318, 330, 331, 319), (319, 331, 332, 320), (320, 332, 333, 321), (321, 333, 334, 322), (314, 313, 598, 646), (323, 335, 324, 312), (324, 336, 337, 325), (325, 337, 338, 326), (326, 338, 339, 327), (327, 339, 340, 328), (328, 340, 341, 329), (329, 341, 342, 330), (330, 342, 343, 331), (331, 343, 344, 332), (332, 344, 345, 333), (333, 345, 346, 334), (334, 346, 347, 335), (335, 347, 336, 324), (336, 348, 349, 337), (262, 263, 679, 589), (338, 350, 351, 339), (339, 351, 352, 340), (340, 352, 353, 341), (341, 353, 354, 342), (342, 354, 355, 343), (343, 355, 356, 344), (344, 356, 357, 345), (345, 357, 358, 346), (274, 286, 618, 662), (347, 359, 348, 336), (348, 360, 361, 349), (349, 361, 362, 350), (350, 362, 363, 351), (351, 363, 364, 352), (352, 364, 365, 353), (353, 365, 366, 354), (354, 366, 367, 355), (355, 367, 368, 356), (356, 368, 369, 357), (357, 369, 370, 358), (358, 370, 371, 359), (359, 371, 360, 348), (360, 372, 373, 361), (313, 325, 599, 598), (362, 374, 375, 363), (363, 375, 376, 364), (364, 376, 377, 365), (365, 377, 378, 366), (366, 378, 379, 367), (367, 379, 380, 368), (368, 380, 381, 369), (369, 381, 382, 370), (265, 277, 590, 657), (371, 383, 372, 360), (372, 384, 385, 373), (373, 385, 386, 374), (374, 386, 387, 375), (375, 387, 388, 376), (376, 388, 389, 377), (377, 389, 390, 378), (378, 390, 391, 379), (379, 391, 392, 380), (380, 392, 393, 381), (381, 393, 394, 382), (382, 394, 395, 383), (383, 395, 384, 372), (384, 396, 397, 385), (298, 310, 597, 596), (386, 398, 399, 387), (387, 399, 400, 388), (388, 400, 401, 389), (389, 401, 402, 390), (390, 402, 403, 391), (391, 403, 404, 392), (392, 404, 405, 393), (393, 405, 406, 394), (181, 182, 579, 650), (395, 407, 396, 384), (396, 408, 409, 397), (397, 409, 410, 398), (398, 410, 411, 399), (399, 411, 412, 400), (400, 412, 413, 401), (401, 413, 414, 402), (402, 414, 415, 403), (403, 415, 416, 404), (404, 416, 417, 405), (405, 417, 418, 406), (406, 418, 419, 407), (407, 419, 408, 396), (408, 420, 421, 409), (238, 239, 577, 576), (410, 422, 423, 411), (411, 423, 424, 412), (412, 424, 425, 413), (413, 425, 426, 414), (414, 426, 427, 415), (415, 427, 428, 416), (416, 428, 429, 417), (417, 429, 430, 418), (215, 203, 641, 642), (419, 431, 420, 408), (420, 432, 433, 421), (421, 433, 434, 422), (422, 434, 435, 423), (423, 435, 436, 424), (424, 436, 437, 425), (425, 437, 438, 426), (426, 438, 439, 427), (427, 439, 440, 428), (428, 440, 441, 429), (429, 441, 442, 430), (430, 442, 443, 431), (431, 443, 432, 420), (432, 444, 445, 433), (166, 167, 617, 583), (434, 446, 447, 435), (435, 447, 448, 436), (436, 448, 449, 437), (437, 449, 450, 438), (438, 450, 451, 439), (439, 451, 452, 440), (440, 452, 453, 441), (441, 453, 454, 442), (334, 335, 595, 594), (443, 455, 444, 432), (444, 456, 457, 445), (445, 457, 458, 446), (446, 458, 459, 447), (447, 459, 460, 448), (448, 460, 461, 449), (449, 461, 462, 450), (450, 462, 463, 451), (451, 463, 464, 452), (452, 464, 465, 453), (453, 465, 466, 454), (454, 466, 467, 455), (455, 467, 456, 444), (456, 468, 469, 457), (457, 469, 470, 458), (458, 470, 471, 459), (459, 471, 472, 460), (460, 472, 473, 461), (461, 473, 474, 462), (462, 474, 475, 463), (463, 475, 476, 464), (464, 476, 477, 465), (465, 477, 478, 466), (466, 478, 479, 467), (467, 479, 468, 456), (468, 480, 481, 469), (469, 481, 482, 470), (470, 482, 483, 471), (471, 483, 484, 472), (472, 484, 485, 473), (473, 485, 486, 474), (474, 486, 487, 475), (475, 487, 488, 476), (476, 488, 489, 477), (477, 489, 490, 478), (478, 490, 491, 479), (479, 491, 480, 468), (480, 492, 493, 481), (481, 493, 494, 482), (482, 494, 495, 483), (483, 495, 496, 484), (484, 496, 497, 485), (485, 497, 498, 486), (486, 498, 499, 487), (487, 499, 500, 488), (488, 500, 501, 489), (489, 501, 502, 490), (490, 502, 503, 491), (491, 503, 492, 480), (492, 504, 505, 493), (493, 505, 506, 494), (494, 506, 507, 495), (495, 507, 508, 496), (496, 508, 509, 497), (497, 509, 510, 498), (498, 510, 511, 499), (499, 511, 512, 500), (500, 512, 513, 501), (501, 513, 514, 502), (502, 514, 515, 503), (503, 515, 504, 492), (504, 516, 517, 505), (505, 517, 518, 506), (506, 518, 519, 507), (507, 519, 520, 508), (508, 520, 521, 509), (509, 521, 522, 510), (510, 522, 523, 511), (511, 523, 524, 512), (512, 524, 525, 513), (513, 525, 526, 514), (514, 526, 527, 515), (515, 527, 516, 504), (516, 528, 529, 517), (517, 529, 530, 518), (518, 530, 531, 519), (519, 531, 532, 520), (520, 532, 533, 521), (521, 533, 534, 522), (522, 534, 535, 523), (523, 535, 536, 524), (524, 536, 537, 525), (525, 537, 538, 526), (526, 538, 539, 527), (527, 539, 528, 516), (528, 540, 541, 529), (529, 541, 542, 530), (530, 542, 543, 531), (531, 543, 544, 532), (532, 544, 545, 533), (533, 545, 546, 534), (534, 546, 547, 535), (535, 547, 548, 536), (536, 548, 549, 537), (537, 549, 550, 538), (538, 550, 551, 539), (539, 551, 540, 528), (540, 552, 553, 541), (541, 553, 554, 542), (542, 554, 555, 543), (543, 555, 556, 544), (544, 556, 557, 545), (545, 557, 558, 546), (546, 558, 559, 547), (547, 559, 560, 548), (548, 560, 561, 549), (549, 561, 562, 550), (550, 562, 563, 551), (551, 563, 552, 540), (552, 564, 565, 553), (553, 565, 566, 554), (554, 566, 567, 555), (555, 567, 568, 556), (556, 568, 569, 557), (557, 569, 570, 558), (558, 570, 571, 559), (559, 571, 572, 560), (560, 572, 573, 561), (561, 573, 574, 562), (562, 574, 575, 563), (563, 575, 564, 552), (564, 0, 1, 565), (565, 1, 2, 566), (566, 2, 3, 567), (567, 3, 4, 568), (568, 4, 5, 569), (569, 5, 6, 570), (570, 6, 7, 571), (571, 7, 8, 572), (572, 8, 9, 573), (573, 9, 10, 574), (574, 10, 11, 575), (575, 11, 0, 564), (635, 656, 760, 739), (622, 588, 692, 726), (606, 640, 744, 710), (620, 621, 725, 724), (607, 668, 772, 711), (618, 619, 723, 722), (655, 672, 776, 759), (617, 616, 720, 721), (610, 653, 757, 714), (614, 615, 719, 718), (578, 677, 781, 682), (595, 613, 717, 699), (675, 676, 780, 779), (611, 612, 716, 715), (662, 618, 722, 766), (609, 610, 714, 713), (674, 673, 777, 778), (591, 608, 712, 695), (649, 659, 763, 753), (586, 607, 711, 690), (672, 671, 775, 776), (584, 606, 710, 688), (612, 670, 774, 716), (605, 604, 708, 709), (666, 632, 736, 770), (603, 602, 706, 707), (218, 217, 638, 639), (217, 229, 675, 638), (421, 422, 610, 609), (347, 346, 600, 673), (254, 242, 658, 659), (346, 358, 601, 600), (422, 410, 653, 610), (266, 265, 657, 608), (323, 322, 643, 613), (286, 287, 619, 618), (371, 370, 664, 604), (337, 349, 654, 671), (311, 299, 602, 603), (158, 146, 629, 581), (190, 191, 612, 611), (442, 454, 668, 607), (410, 409, 652, 653), (335, 323, 613, 595), (397, 398, 640, 606), (419, 418, 624, 636), (433, 445, 621, 620), (253, 254, 659, 649), (361, 373, 615, 614), (227, 226, 656, 635), (251, 250, 588, 622), (382, 383, 605, 669), (349, 350, 655, 654), (301, 302, 666, 665), (383, 371, 604, 605), (310, 311, 603, 597), (202, 214, 678, 661), (178, 190, 611, 667), (407, 395, 627, 645), (289, 301, 665, 631), (362, 361, 614, 623), (193, 205, 592, 660), (454, 455, 587, 668), (250, 262, 589, 588), (179, 178, 667, 670), (203, 202, 661, 641), (373, 374, 630, 615), (277, 278, 591, 590), (290, 289, 631, 632), (230, 218, 639, 676), (418, 430, 625, 624), (287, 275, 663, 619), (395, 394, 626, 627), (154, 166, 583, 582), (446, 434, 633, 634), (145, 157, 580, 628), (386, 385, 584, 585), (239, 227, 635, 577), (302, 290, 632, 666), (398, 386, 585, 640), (326, 314, 646, 647), (275, 274, 662, 663), (226, 238, 576, 656), (394, 406, 644, 626), (155, 154, 582, 616), (359, 347, 673, 674), (263, 251, 622, 679), (167, 155, 616, 617), (430, 431, 637, 625), (385, 397, 606, 584), (146, 145, 628, 629), (358, 359, 674, 601), (169, 181, 650, 677), (374, 362, 623, 630), (409, 421, 609, 652), (322, 334, 594, 643), (443, 442, 607, 586), (350, 338, 672, 655), (194, 193, 660, 651), (205, 206, 593, 592), (431, 419, 636, 637), (406, 407, 645, 644), (191, 179, 670, 612), (241, 253, 649, 648), (722, 723, 827, 826), (759, 776, 880, 863), (721, 720, 824, 825), (714, 757, 861, 818), (718, 719, 823, 822), (682, 781, 885, 786), (699, 717, 821, 803), (779, 780, 884, 883), (715, 716, 820, 819), (766, 722, 826, 870), (713, 714, 818, 817), (778, 777, 881, 882), (695, 712, 816, 799), (753, 763, 867, 857), (690, 711, 815, 794), (776, 775, 879, 880), (688, 710, 814, 792), (716, 774, 878, 820), (709, 708, 812, 813), (770, 736, 840, 874), (707, 706, 810, 811), (723, 767, 871, 827), (704, 705, 809, 808), (701, 707, 811, 805), (702, 703, 807, 806), (773, 709, 813, 877), (623, 614, 718, 727), (645, 627, 731, 749), (624, 625, 729, 728), (625, 637, 741, 729), (627, 626, 730, 731), (643, 594, 698, 747), (629, 628, 732, 733), (678, 642, 746, 782), (630, 623, 727, 734), (671, 654, 758, 775), (632, 631, 735, 736), (670, 667, 771, 774), (634, 633, 737, 738), (626, 644, 748, 730), (577, 635, 739, 681), (601, 674, 778, 705), (637, 636, 740, 741), (652, 609, 713, 756), (639, 638, 742, 743), (646, 598, 702, 750), (640, 585, 689, 744), (664, 669, 773, 768), (642, 641, 745, 746), (602, 596, 700, 706), (613, 643, 747, 717), (673, 600, 704, 777), (628, 580, 684, 732), (676, 639, 743, 780), (644, 645, 749, 748), (589, 679, 783, 693), (647, 646, 750, 751), (621, 634, 738, 725), (616, 582, 686, 720), (608, 657, 761, 712), (648, 649, 753, 752), (679, 622, 726, 783), (650, 579, 683, 754), (651, 660, 764, 755), (593, 651, 755, 697), (638, 675, 779, 742), (653, 652, 756, 757), (661, 678, 782, 765), (654, 655, 759, 758), (677, 650, 754, 781), (656, 576, 680, 760), (658, 648, 752, 762), (583, 617, 721, 687), (633, 620, 724, 737), (657, 590, 694, 761), (599, 647, 751, 703), (659, 658, 762, 763), (576, 577, 681, 680), (615, 630, 734, 719), (636, 624, 728, 740), (579, 578, 682, 683), (660, 592, 696, 764), (580, 581, 685, 684), (641, 661, 765, 745), (582, 583, 687, 686), (663, 662, 766, 767), (585, 584, 688, 689), (604, 664, 768, 708), (587, 586, 690, 691), (665, 666, 770, 769), (588, 589, 693, 692), (667, 611, 715, 771), (590, 591, 695, 694), (631, 665, 769, 735), (592, 593, 697, 696), (668, 587, 691, 772), (594, 595, 699, 698), (581, 629, 733, 685), (596, 597, 701, 700), (669, 605, 709, 773), (598, 599, 703, 702), (597, 603, 707, 701), (600, 601, 705, 704), (619, 663, 767, 723), (836, 788, 789, 837), (790, 791, 825, 824), (885, 858, 787, 786), (875, 819, 820, 878), (840, 839, 904, 905), (834, 852, 909, 902), (846, 883, 884, 847), (864, 784, 785, 843), (793, 792, 888, 889), (873, 874, 921, 920), (865, 798, 799, 816), (870, 826, 827, 871), (856, 857, 912, 911), (859, 868, 918, 913), (806, 807, 855, 854), (851, 802, 803, 821), (879, 862, 914, 922), (882, 881, 924, 925), (822, 823, 838, 831), (872, 877, 813, 812), (887, 830, 901, 927), (792, 814, 900, 888), (860, 817, 818, 861), (832, 833, 845, 844), (828, 829, 842, 841), (815, 876, 795, 794), (711, 772, 876, 815), (724, 725, 829, 828), (710, 744, 848, 814), (726, 692, 796, 830), (739, 760, 864, 843), (727, 718, 822, 831), (749, 731, 835, 853), (728, 729, 833, 832), (729, 741, 845, 833), (731, 730, 834, 835), (747, 698, 802, 851), (733, 732, 836, 837), (782, 746, 850, 886), (734, 727, 831, 838), (775, 758, 862, 879), (736, 735, 839, 840), (774, 771, 875, 878), (738, 737, 841, 842), (730, 748, 852, 834), (681, 739, 843, 785), (705, 778, 882, 809), (741, 740, 844, 845), (756, 713, 817, 860), (743, 742, 846, 847), (750, 702, 806, 854), (744, 689, 793, 848), (768, 773, 877, 872), (746, 745, 849, 850), (706, 700, 804, 810), (717, 747, 851, 821), (777, 704, 808, 881), (732, 684, 788, 836), (780, 743, 847, 884), (748, 749, 853, 852), (693, 783, 887, 797), (751, 750, 854, 855), (725, 738, 842, 829), (720, 686, 790, 824), (712, 761, 865, 816), (752, 753, 857, 856), (783, 726, 830, 887), (754, 683, 787, 858), (755, 764, 868, 859), (697, 755, 859, 801), (742, 779, 883, 846), (757, 756, 860, 861), (765, 782, 886, 869), (758, 759, 863, 862), (781, 754, 858, 885), (760, 680, 784, 864), (762, 752, 856, 866), (687, 721, 825, 791), (737, 724, 828, 841), (761, 694, 798, 865), (703, 751, 855, 807), (763, 762, 866, 867), (680, 681, 785, 784), (719, 734, 838, 823), (740, 728, 832, 844), (683, 682, 786, 787), (764, 696, 800, 868), (684, 685, 789, 788), (745, 765, 869, 849), (686, 687, 791, 790), (767, 766, 870, 871), (689, 688, 792, 793), (708, 768, 872, 812), (691, 690, 794, 795), (769, 770, 874, 873), (692, 693, 797, 796), (771, 715, 819, 875), (694, 695, 799, 798), (735, 769, 873, 839), (696, 697, 801, 800), (772, 691, 795, 876), (698, 699, 803, 802), (685, 733, 837, 789), (700, 701, 805, 804), (918, 892, 893, 913), (919, 926, 908, 907), (911, 912, 917, 916), (890, 891, 927, 901), (904, 920, 921, 905), (894, 895, 899, 898), (922, 914, 915, 923), (896, 897, 925, 924), (888, 900, 906, 889), (902, 909, 910, 903), (869, 886, 926, 919), (801, 859, 913, 893), (809, 882, 925, 897), (839, 873, 920, 904), (796, 797, 891, 890), (866, 856, 911, 916), (862, 863, 915, 914), (863, 880, 923, 915), (800, 801, 893, 892), (810, 804, 894, 898), (848, 793, 889, 906), (805, 811, 899, 895), (814, 848, 906, 900), (804, 805, 895, 894), (881, 808, 896, 924), (850, 849, 907, 908), (867, 866, 916, 917), (874, 840, 905, 921), (853, 835, 903, 910), (830, 796, 890, 901), (808, 809, 897, 896), (797, 887, 927, 891), (868, 800, 892, 918), (811, 810, 898, 899), (852, 853, 910, 909), (880, 879, 922, 923), (849, 869, 919, 907), (857, 867, 917, 912), (886, 850, 908, 926), (835, 834, 902, 903)])
me_torus.use_remesh_preserve_volume = False
me_torus.use_remesh_preserve_attributes = False
me_torus.use_mirror_vertex_groups = False
me_torus.update()
arm_002 = bpy.data.armatures.new('Скелет.002')  # bones are not reproduced

# ---- objects
ob_x = bpy.data.objects.new('Скелет', arm_002)
ob_torus = bpy.data.objects.new('Torus', me_torus)

# ---- transforms, parenting, visibility, modifiers, constraints
ob_x.location = (0.05452, 0.3014, 1.883)
ob_x.rotation_euler = (-3.222, -0.0, 0.0)
ob_x.lineart.crease_threshold = 0.0
ob_torus.parent = ob_x
ob_torus.matrix_parent_inverse = Matrix(((1.0, 0.0, 0.0, -0.05452), (0.0, -0.9967, 0.08061, 0.1487), (0.0, -0.08061, -0.9967, 1.901), (0.0, 0.0, 0.0, 1.0)))
ob_torus.location = (0.0, 0.0, 0.0)
ob_torus.rotation_euler = (-0.0, 1.571, 0.0)
ob_torus.lineart.crease_threshold = 0.0
_vg = ob_torus.vertex_groups.new(name='Bone')
for _i, _w in zip([244, 246, 256, 257, 258, 269, 270, 281, 282], [0.0, 0.0, 0.0, 1.977e-08, 1.235e-11, 1.683e-08, 3.645e-14, 0.0, 0.0]): _vg.add([_i], _w, 'REPLACE')
_vg = ob_torus.vertex_groups.new(name='Bone.001')
for _i, _w in zip([4, 5, 6, 7, 8, 9, 16, 17, 18, 19, 20, 21, 28, 29, 30, 31, 32, 33, 40, 41, 42, 43, 44, 45, 52, 53, 54, 55, 56, 57, 63, 64, 65, 66, 67, 68, 69, 70, 72, 73, 74, 75, 76, 77, 78, 79, 80, 81, 82, 84, 85, 86, 87, 88, 89, 90, 91, 92, 93, 94, 95, 96, 97, 98, 99, 100, 101, 102, 103, 104, 105, 106, 107, 108, 109, 110, 111, 112, 113, 114, 115, 116, 117, 118, 120, 121, 122, 123, 124, 125, 126, 127, 128, 129, 130, 132, 133, 134, 135, 136, 137, 138, 139, 140, 141, 144, 145, 146, 147, 148, 149, 150, 151, 152, 153, 156, 157, 158, 159, 160, 161, 162, 163, 164, 165, 168, 169, 170, 171, 172, 173, 174, 175, 176, 177, 180, 181, 182, 183, 184, 185, 186, 187, 188, 189, 192, 193, 194, 195, 196, 197, 198, 199, 200, 201, 208, 209, 210, 211, 212, 213, 220, 221, 222, 223, 224, 225, 232, 233, 234, 235, 236, 244, 245, 246, 247, 248, 256, 257, 258, 259, 260, 268, 269, 270, 271, 272, 280, 281, 282, 283, 284, 292, 293, 294, 295, 296, 304, 305, 306, 307, 308, 316, 317, 318, 319, 320, 328, 329, 330, 331, 332, 340, 341, 342, 343, 344, 351, 352, 353, 354, 355, 356, 363, 364, 365, 366, 367, 368, 376, 377, 378, 379, 380, 388, 389, 390, 391, 392, 393, 394, 400, 401, 402, 403, 404, 405, 406, 407, 412, 413, 414, 415, 416, 417, 418, 419, 422, 423, 424, 425, 426, 427, 428, 429, 430, 431, 433, 434, 435, 436, 437, 438, 439, 440, 441, 442, 443, 446, 447, 448, 449, 450, 451, 452, 453, 454, 455, 458, 459, 460, 461, 462, 463, 464, 465, 466, 471, 472, 473, 474, 475, 476, 477, 478, 484, 485, 486, 487, 488, 489, 490, 496, 497, 498, 499, 500, 501, 502, 508, 509, 510, 511, 512, 513, 514, 520, 521, 522, 523, 524, 525, 526, 527, 528, 532, 533, 534, 535, 536, 537, 538, 539, 544, 545, 546, 547, 548, 549, 550, 551, 552, 556, 557, 558, 559, 560, 561, 562, 563, 564, 568, 569, 570, 571, 572, 573, 574, 575, 578, 579, 580, 581, 593, 607, 625, 628, 629, 644, 650, 651, 682, 683, 684, 685, 724, 725, 732, 733, 745, 754, 755, 764, 781, 786, 788, 789, 836, 837, 885], [0.0, 0.0, 1.0, 0.0, 0.0, 0.0, 0.0, 0.0, 1.0, 0.0, 0.0, 0.0, 0.0, 0.0, 1.0, 0.0, 0.0, 0.0, 0.0, 0.0, 1.0, 0.0, 0.0, 0.0, 0.0, 0.0, 1.0, 0.0, 0.0, 0.0, 0.0, 0.0, 0.0, 1.0, 0.0, 0.0, 0.0, 0.0, 0.0, 0.0, 0.0, 0.0, 0.0, 0.0, 1.0, 0.0, 0.0, 0.0, 0.0, 0.0, 0.0, 0.0, 0.0, 0.0, 0.0, 1.0, 0.0, 0.0, 0.0, 0.0, 0.0, 0.0, 0.0, 0.0, 0.0, 0.0, 0.0, 1.0, 0.0, 0.0, 0.0, 0.0, 0.0, 0.0, 0.0, 0.0, 0.0, 0.0, 0.0, 1.0, 0.0, 0.0, 0.0, 0.0, 0.0, 0.0, 0.0, 0.0, 0.0, 0.0, 1.0, 0.0, 0.0, 0.0, 0.0, 0.0, 0.0, 0.0, 0.0, 0.0, 0.0, 1.0, 0.0, 0.0, 0.0, 0.0, 0.0, 0.0, 0.0, 0.0, 0.0, 1.0, 0.0, 0.0, 0.0, 0.0, 0.0, 0.0, 0.0, 0.0, 0.0, 1.0, 0.0, 0.0, 0.0, 0.0, 0.0, 0.0, 0.0, 0.0, 0.0, 1.0, 0.0, 0.0, 0.0, 0.0, 0.0, 0.0, 0.0, 0.0, 0.0, 1.0, 0.0, 0.0, 0.0, 0.0, 0.0, 0.0, 0.0, 0.0, 0.0, 1.0, 0.0, 0.0, 0.0, 0.0, 0.0, 1.0, 0.0, 0.0, 0.0, 0.0, 0.0, 1.0, 0.0, 0.0, 0.0, 0.0, 0.0, 1.0, 0.0, 0.0, 0.0, 0.0, 1.0, 0.0, 0.0, 0.0, 1.33e-25, 1.0, 0.0, 0.0, 0.0, 3.317e-19, 1.0, 0.0, 0.0, 0.0, 0.0, 1.0, 0.0, 0.0, 0.0, 0.0, 1.0, 0.0, 0.0, 0.0, 0.0, 1.0, 0.0, 0.0, 0.0, 0.0, 1.0, 0.0, 0.0, 0.0, 0.0, 1.0, 0.0, 0.0, 0.0, 0.0, 1.0, 0.0, 0.0, 0.0, 0.0, 0.0, 1.0, 0.0, 0.0, 0.0, 0.0, 0.0, 1.0, 0.0, 0.0, 0.0, 0.0, 1.0, 0.0, 0.0, 0.0, 0.0, 1.0, 0.0, 0.0, 0.0, 0.0, 0.0, 0.0, 1.0, 0.0, 0.0, 0.0, 0.0, 0.0, 0.0, 0.0, 1.0, 0.0, 0.0, 0.0, 0.0, 0.0, 0.0, 0.0, 0.0, 0.0, 1.0, 0.0, 0.0, 0.0, 0.0, 0.0, 0.0, 0.0, 0.0, 0.0, 0.0, 1.0, 0.0, 0.0, 0.0, 0.0, 0.0, 0.0, 0.0, 0.0, 0.0, 1.0, 0.0, 0.0, 0.0, 0.0, 0.0, 0.0, 0.0, 0.0, 0.0, 1.0, 0.0, 0.0, 0.0, 0.0, 0.0, 0.0, 0.0, 1.0, 0.0, 0.0, 0.0, 0.0, 0.0, 0.0, 1.0, 0.0, 0.0, 0.0, 0.0, 0.0, 0.0, 1.0, 0.0, 0.0, 0.0, 0.0, 0.0, 0.0, 1.0, 0.0, 0.0, 0.0, 0.0, 0.0, 0.0, 1.0, 0.0, 0.0, 0.0, 0.0, 0.0, 0.0, 0.0, 0.0, 1.0, 0.0, 0.0, 0.0, 0.0, 0.0, 0.0, 0.0, 1.0, 0.0, 0.0, 0.0, 0.0, 0.0, 0.0, 0.0, 0.0, 1.0, 0.0, 0.0, 0.0, 0.0, 0.0, 0.0, 0.0, 0.0, 1.0, 0.0, 0.0, 0.0, 0.0, 0.0, 0.0, 0.0, 0.0, 0.0, 0.0, 0.0, 0.0, 0.0, 0.0, 0.0, 0.0, 0.0, 0.0, 0.0, 0.0, 0.0, 0.0, 0.0, 0.0, 0.0, 0.0, 0.0, 0.0, 0.0, 0.0, 0.0, 0.0, 0.0, 0.0, 0.0, 0.0]): _vg.add([_i], _w, 'REPLACE')
_m = ob_torus.modifiers.new('Скелет', 'ARMATURE')
_m.vertex_group = 'Bone'
_m = ob_torus.modifiers.new('Скелет.001', 'ARMATURE')
_m = ob_torus.modifiers.new('Скелет.002', 'ARMATURE')
_m.object = ob_x
_m = ob_torus.modifiers.new('Auto Smooth', 'NODES')
_m.node_group = ng_auto_smooth
_gi = [s.identifier for s in ng_auto_smooth.interface.items_tree if s.item_type == 'SOCKET' and s.in_out == 'INPUT']
_m[_gi[1]] = 0.5236  # Angle

# ---- collection membership
col_collection_1.objects.link(ob_x)
col_collection_1.objects.link(ob_torus)

# ---- scene / render settings (as saved in the file)
scene.frame_start = 1; scene.frame_end = 41; scene.frame_set(17)
scene.render.engine = 'BLENDER_EEVEE_NEXT'
scene.render.resolution_percentage = 50
scene.render.dither_intensity = 0.0
scene.cycles.use_denoising = False
scene.cycles.samples = 128
scene.cycles.sampling_pattern = 'TABULATED_SOBOL'
scene.cycles.light_sampling_threshold = 0.0
scene.cycles.use_adaptive_sampling = False
scene.cycles.use_light_tree = False
scene.cycles.blur_glossy = 0.0
scene.cycles.sample_clamp_indirect = 0.0
scene.view_settings.view_transform = 'Standard'
bpy.context.view_layer.update()

# ---- added for rendering (the .blend has no active camera and no usable light): camera, sun
cam_auto = bpy.data.cameras.new('AutoCamera')
cam_auto.lens = 50.0
cam_auto.sensor_width = 36.0
cam_auto.clip_end = 1000.0
ob_auto_camera = bpy.data.objects.new('AutoCamera', cam_auto)
scene.collection.objects.link(ob_auto_camera)
ob_auto_camera.location = (4.72078, -5.70089, 5.00779)
ob_auto_camera.rotation_euler = (1.09748, -7.21219e-08, 0.694738)
scene.camera = ob_auto_camera
light_auto_sun = bpy.data.lights.new('AutoSun', 'SUN')
light_auto_sun.energy = 3.0
light_auto_sun.angle = 0.0523599
ob_auto_sun = bpy.data.objects.new('AutoSun', light_auto_sun)
scene.collection.objects.link(ob_auto_sun)
ob_auto_sun.rotation_euler = (0.872665, 0.174533, 0.523599)
bpy.context.view_layer.update()
